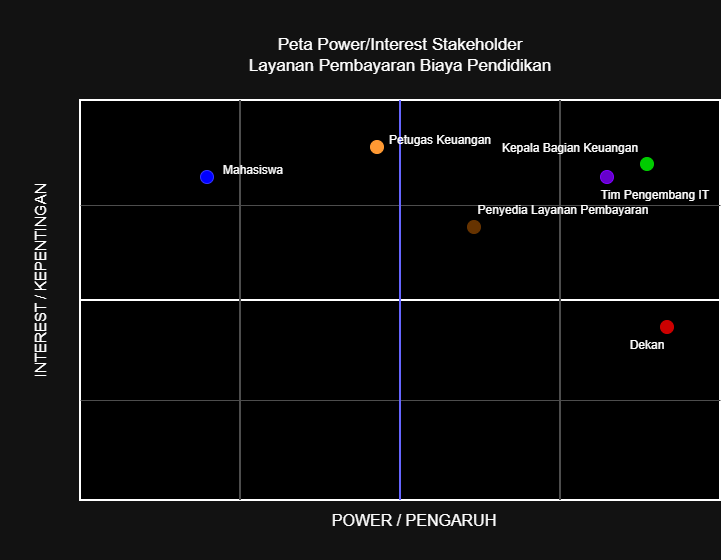

The diagram above was exported from draw.io. Its source (the exported page's mxGraphModel, read from the mxfile embedded in the PNG):
<mxGraphModel dx="1089" dy="1811" grid="1" gridSize="10" guides="1" tooltips="1" connect="1" arrows="1" fold="1" page="1" pageScale="1" pageWidth="827" pageHeight="1169" math="0" shadow="0">
  <root>
    <mxCell id="0" />
    <mxCell id="1" parent="0" />
    <mxCell id="i-pTs8qwdWeiTIAXzTv4-2" parent="1" style="rounded=0;whiteSpace=wrap;html=1;strokeColor=light-dark(#FFFFFF,#FFFFFF);shadow=0;fillColor=light-dark(#000000,#000000);strokeWidth=2;" value="" vertex="1">
      <mxGeometry height="210" width="320" x="80" y="80" as="geometry" />
    </mxCell>
    <mxCell id="i-pTs8qwdWeiTIAXzTv4-3" parent="1" style="rounded=0;whiteSpace=wrap;html=1;fillColor=light-dark(#000000,#000000);strokeColor=light-dark(#FFFFFF,#FFFFFF);strokeWidth=2;" value="" vertex="1">
      <mxGeometry height="200" width="320" x="400" y="80" as="geometry" />
    </mxCell>
    <mxCell id="i-pTs8qwdWeiTIAXzTv4-4" parent="1" style="rounded=0;whiteSpace=wrap;html=1;fillColor=light-dark(#000000,#000000);strokeColor=light-dark(#FFFFFF,#FFFFFF);strokeWidth=2;" value="" vertex="1">
      <mxGeometry height="200" width="320" x="80" y="280" as="geometry" />
    </mxCell>
    <mxCell id="i-pTs8qwdWeiTIAXzTv4-6" parent="1" style="rounded=0;whiteSpace=wrap;html=1;fillColor=light-dark(#000000,#000000);strokeColor=light-dark(#FFFFFF,#FFFFFF);strokeWidth=2;" value="" vertex="1">
      <mxGeometry height="200" width="320" x="400" y="280" as="geometry" />
    </mxCell>
    <mxCell id="i-pTs8qwdWeiTIAXzTv4-8" parent="1" style="line;strokeWidth=1;html=1;strokeColor=light-dark(#000000,#4D4D4D);" value="" vertex="1">
      <mxGeometry height="10" width="640" x="80" y="375" as="geometry" />
    </mxCell>
    <mxCell id="i-pTs8qwdWeiTIAXzTv4-9" parent="1" style="line;strokeWidth=1;html=1;fillColor=light-dark(#FFFFFF,#4D4D4D);strokeColor=light-dark(#000000,#4D4D4D);" value="" vertex="1">
      <mxGeometry height="10" width="640" x="80" y="180" as="geometry" />
    </mxCell>
    <mxCell id="i-pTs8qwdWeiTIAXzTv4-10" parent="1" style="line;strokeWidth=2;direction=south;html=1;strokeColor=light-dark(#000000,#4D4D4D);" value="" vertex="1">
      <mxGeometry height="400" width="10" x="235" y="80" as="geometry" />
    </mxCell>
    <mxCell id="i-pTs8qwdWeiTIAXzTv4-11" parent="1" style="line;strokeWidth=2;direction=south;html=1;strokeColor=light-dark(#000000,#4D4D4D);" value="" vertex="1">
      <mxGeometry height="400" width="10" x="555" y="80" as="geometry" />
    </mxCell>
    <mxCell id="i-pTs8qwdWeiTIAXzTv4-14" parent="1" style="ellipse;whiteSpace=wrap;html=1;shapeInside=1;aspect=fixed;strokeColor=light-dark(#FFFFFF,#3333FF);fillColor=light-dark(#FFFFFF,#0000FF);fontSize=12;" value="&lt;div&gt;&lt;/div&gt;" vertex="1">
      <mxGeometry height="13" width="13" x="200" y="150" as="geometry" />
    </mxCell>
    <mxCell id="i-pTs8qwdWeiTIAXzTv4-15" parent="1" style="text;html=1;whiteSpace=wrap;strokeColor=none;fillColor=none;align=center;verticalAlign=middle;rounded=0;fontSize=12;" value="Mahasiswa" vertex="1">
      <mxGeometry height="80" width="80" x="213" y="110" as="geometry" />
    </mxCell>
    <mxCell id="i-pTs8qwdWeiTIAXzTv4-16" parent="1" style="text;html=1;whiteSpace=wrap;strokeColor=none;fillColor=none;align=center;verticalAlign=middle;rounded=0;strokeWidth=1;fontSize=15;rotation=-90;" value="INTEREST / KEPENTINGAN" vertex="1">
      <mxGeometry height="80" width="220" x="-70" y="220" as="geometry" />
    </mxCell>
    <mxCell id="i-pTs8qwdWeiTIAXzTv4-20" parent="1" style="text;html=1;whiteSpace=wrap;strokeColor=none;fillColor=none;align=center;verticalAlign=middle;rounded=0;" value="&lt;font style=&quot;font-size: 16px;&quot;&gt;POWER / PENGARUH&lt;/font&gt;" vertex="1">
      <mxGeometry height="80" width="210" x="309" y="460" as="geometry" />
    </mxCell>
    <mxCell id="i-pTs8qwdWeiTIAXzTv4-22" parent="1" style="text;html=1;whiteSpace=wrap;strokeColor=none;fillColor=none;align=center;verticalAlign=middle;rounded=0;fontSize=17;" value="Peta Power/Interest Stakeholder Layanan Pembayaran Biaya Pendidikan" vertex="1">
      <mxGeometry height="110" width="313.5" x="243.25" y="-20" as="geometry" />
    </mxCell>
    <mxCell id="i-pTs8qwdWeiTIAXzTv4-24" parent="1" style="ellipse;whiteSpace=wrap;html=1;shapeInside=1;aspect=fixed;strokeColor=light-dark(#FFFFFF,#FF9933);fillColor=light-dark(#FFFFFF,#FF9933);" value="" vertex="1">
      <mxGeometry height="13" width="13" x="370" y="120" as="geometry" />
    </mxCell>
    <mxCell id="i-pTs8qwdWeiTIAXzTv4-26" parent="1" style="line;strokeWidth=2;direction=south;html=1;fillColor=light-dark(#FFFFFF,#6666FF);strokeColor=light-dark(#000000,#6666FF);" value="" vertex="1">
      <mxGeometry height="400" width="10" x="395" y="80" as="geometry" />
    </mxCell>
    <mxCell id="i-pTs8qwdWeiTIAXzTv4-25" parent="1" style="text;html=1;whiteSpace=wrap;strokeColor=none;fillColor=none;align=center;verticalAlign=middle;rounded=0;fontSize=12;" value="Petugas Keuangan" vertex="1">
      <mxGeometry height="40" width="120" x="380" y="100" as="geometry" />
    </mxCell>
    <mxCell id="i-pTs8qwdWeiTIAXzTv4-27" parent="1" style="ellipse;whiteSpace=wrap;html=1;shapeInside=1;aspect=fixed;strokeColor=light-dark(#000000,#00CC00);fillColor=light-dark(#FFFFFF,#00CC00);" value="" vertex="1">
      <mxGeometry height="13" width="13" x="640" y="137" as="geometry" />
    </mxCell>
    <mxCell id="i-pTs8qwdWeiTIAXzTv4-29" parent="1" style="text;html=1;whiteSpace=wrap;strokeColor=none;fillColor=none;align=center;verticalAlign=middle;rounded=0;" value="&lt;font&gt;Kepala Bagian Keuangan&lt;/font&gt;" vertex="1">
      <mxGeometry height="45" width="180" x="480" y="105" as="geometry" />
    </mxCell>
    <mxCell id="i-pTs8qwdWeiTIAXzTv4-39" parent="1" style="ellipse;whiteSpace=wrap;html=1;shapeInside=1;aspect=fixed;fillColor=light-dark(#FFFFFF,#663300);strokeColor=light-dark(#000000,#663300);" value="" vertex="1">
      <mxGeometry height="13" width="13" x="467" y="200" as="geometry" />
    </mxCell>
    <mxCell id="i-pTs8qwdWeiTIAXzTv4-41" parent="1" style="text;html=1;whiteSpace=wrap;strokeColor=none;fillColor=none;align=center;verticalAlign=middle;rounded=0;" value="Penyedia Layanan Pembayaran" vertex="1">
      <mxGeometry width="180" x="473" y="190" as="geometry" />
    </mxCell>
    <mxCell id="i-pTs8qwdWeiTIAXzTv4-42" parent="1" style="ellipse;whiteSpace=wrap;html=1;shapeInside=1;aspect=fixed;fillColor=light-dark(#FFFFFF,#6600CC);strokeColor=light-dark(#000000,#7F00FF);" value="" vertex="1">
      <mxGeometry height="13" width="13" x="600" y="150" as="geometry" />
    </mxCell>
    <mxCell id="i-pTs8qwdWeiTIAXzTv4-43" parent="1" style="text;html=1;whiteSpace=wrap;strokeColor=none;fillColor=none;align=center;verticalAlign=middle;rounded=0;" value="Tim Pengembang IT" vertex="1">
      <mxGeometry height="30" width="130" x="590" y="160" as="geometry" />
    </mxCell>
    <mxCell id="i-pTs8qwdWeiTIAXzTv4-44" parent="1" style="ellipse;whiteSpace=wrap;html=1;shapeInside=1;aspect=fixed;fillColor=light-dark(#FFFFFF,#CC0000);strokeColor=light-dark(#000000,#CC0000);" value="" vertex="1">
      <mxGeometry height="13" width="13" x="660" y="300" as="geometry" />
    </mxCell>
    <mxCell id="i-pTs8qwdWeiTIAXzTv4-45" parent="1" style="text;html=1;whiteSpace=wrap;strokeColor=none;fillColor=none;align=center;verticalAlign=middle;rounded=0;" value="Dekan" vertex="1">
      <mxGeometry height="30" width="60" x="616.5" y="310" as="geometry" />
    </mxCell>
  </root>
</mxGraphModel>